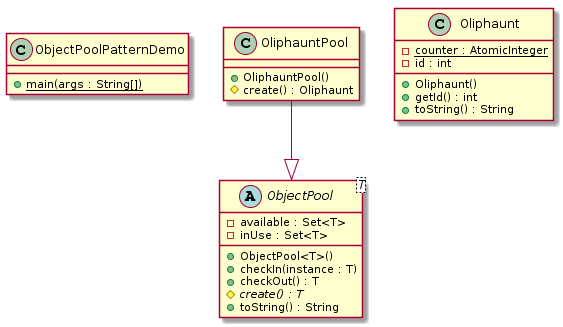

The diagram above was rendered by PlantUML. Its source (embedded in the PNG):
@startuml
class ObjectPoolPatternDemo {
    + main(args : String[]) {static}
  }
  abstract class ObjectPool<T> {
    - available : Set<T>
    - inUse : Set<T>
    + ObjectPool<T>()
    + checkIn(instance : T)
    + checkOut() : T
    # create() : T {abstract}
    + toString() : String
  }
  class Oliphaunt {
    - counter : AtomicInteger {static}
    - id : int
    + Oliphaunt()
    + getId() : int
    + toString() : String
  }
  class OliphauntPool {
    + OliphauntPool()
    # create() : Oliphaunt
  }
OliphauntPool --|> ObjectPool
@enduml